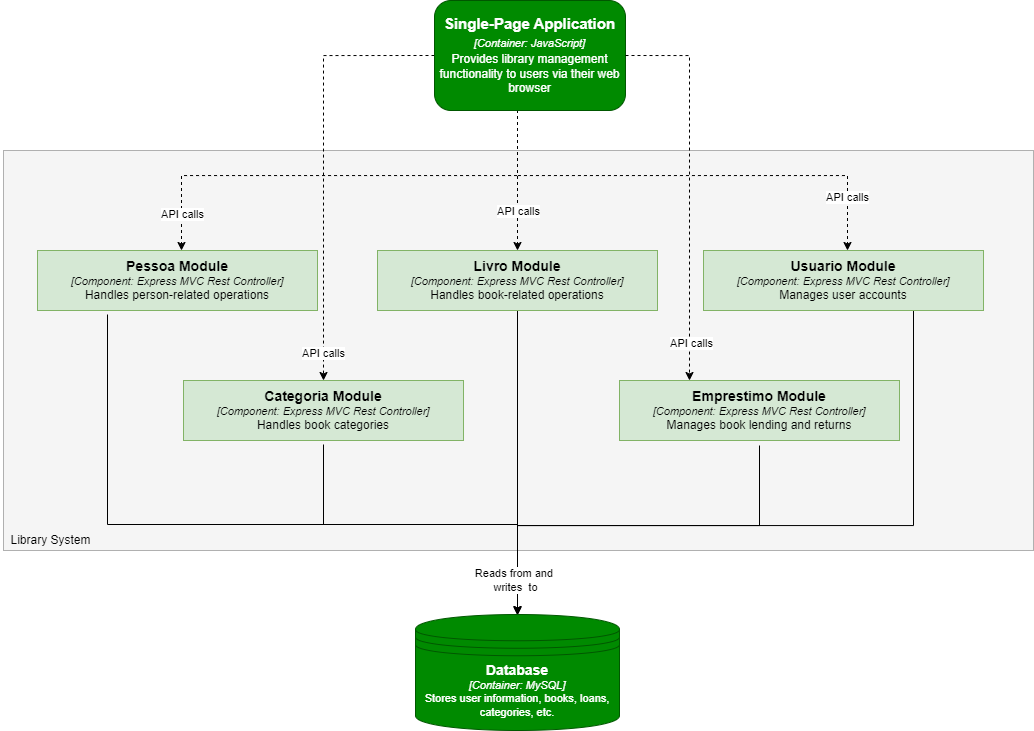

The diagram above was exported from draw.io. Its source (the exported page's mxGraphModel, read from the mxfile embedded in the PNG):
<mxGraphModel dx="1216" dy="766" grid="1" gridSize="10" guides="1" tooltips="1" connect="1" arrows="1" fold="1" page="1" pageScale="1" pageWidth="827" pageHeight="1169" math="0" shadow="0">
  <root>
    <mxCell id="0" />
    <mxCell id="1" parent="0" />
    <mxCell id="eSuxPFTRVNlSm7BkPhA3-1" value="" style="rounded=0;whiteSpace=wrap;html=1;fillColor=#f5f5f5;fontColor=#333333;strokeColor=#666666;dashed=1;dashPattern=1 1;" parent="1" vertex="1">
      <mxGeometry x="40" y="160" width="1030" height="400" as="geometry" />
    </mxCell>
    <mxCell id="eSuxPFTRVNlSm7BkPhA3-2" value="Library System" style="text;html=1;align=center;verticalAlign=middle;resizable=0;points=[];autosize=1;strokeColor=none;fillColor=none;" parent="1" vertex="1">
      <mxGeometry x="37" y="535" width="100" height="30" as="geometry" />
    </mxCell>
    <mxCell id="eSuxPFTRVNlSm7BkPhA3-12" style="edgeStyle=orthogonalEdgeStyle;rounded=0;orthogonalLoop=1;jettySize=auto;html=1;exitX=0.5;exitY=1;exitDx=0;exitDy=0;dashed=1;" parent="1" source="eSuxPFTRVNlSm7BkPhA3-4" target="eSuxPFTRVNlSm7BkPhA3-9" edge="1">
      <mxGeometry relative="1" as="geometry">
        <Array as="points">
          <mxPoint x="554" y="220" />
          <mxPoint x="554" y="220" />
        </Array>
      </mxGeometry>
    </mxCell>
    <mxCell id="eSuxPFTRVNlSm7BkPhA3-25" value="API calls" style="edgeLabel;html=1;align=center;verticalAlign=middle;resizable=0;points=[];" parent="eSuxPFTRVNlSm7BkPhA3-12" connectable="0" vertex="1">
      <mxGeometry x="0.4747" relative="1" as="geometry">
        <mxPoint as="offset" />
      </mxGeometry>
    </mxCell>
    <mxCell id="eSuxPFTRVNlSm7BkPhA3-13" style="edgeStyle=orthogonalEdgeStyle;rounded=0;orthogonalLoop=1;jettySize=auto;html=1;exitX=0.5;exitY=1;exitDx=0;exitDy=0;dashed=1;" parent="1" edge="1">
      <mxGeometry relative="1" as="geometry">
        <mxPoint x="568.5" y="110" as="sourcePoint" />
        <mxPoint x="218" y="260" as="targetPoint" />
        <Array as="points">
          <mxPoint x="554" y="110" />
          <mxPoint x="554" y="185" />
          <mxPoint x="218" y="185" />
        </Array>
      </mxGeometry>
    </mxCell>
    <mxCell id="eSuxPFTRVNlSm7BkPhA3-20" value="API calls" style="edgeLabel;html=1;align=center;verticalAlign=middle;resizable=0;points=[];" parent="eSuxPFTRVNlSm7BkPhA3-13" connectable="0" vertex="1">
      <mxGeometry x="0.8514" relative="1" as="geometry">
        <mxPoint as="offset" />
      </mxGeometry>
    </mxCell>
    <mxCell id="eSuxPFTRVNlSm7BkPhA3-14" style="edgeStyle=orthogonalEdgeStyle;rounded=0;orthogonalLoop=1;jettySize=auto;html=1;exitX=0.5;exitY=1;exitDx=0;exitDy=0;entryX=0.5;entryY=0;entryDx=0;entryDy=0;dashed=1;" parent="1" edge="1">
      <mxGeometry relative="1" as="geometry">
        <mxPoint x="568.5" y="110" as="sourcePoint" />
        <mxPoint x="884" y="260" as="targetPoint" />
        <Array as="points">
          <mxPoint x="554" y="110" />
          <mxPoint x="554" y="185" />
          <mxPoint x="884" y="185" />
        </Array>
      </mxGeometry>
    </mxCell>
    <mxCell id="eSuxPFTRVNlSm7BkPhA3-21" value="API calls" style="edgeLabel;html=1;align=center;verticalAlign=middle;resizable=0;points=[];" parent="eSuxPFTRVNlSm7BkPhA3-14" connectable="0" vertex="1">
      <mxGeometry x="0.784" y="-1" relative="1" as="geometry">
        <mxPoint as="offset" />
      </mxGeometry>
    </mxCell>
    <mxCell id="eSuxPFTRVNlSm7BkPhA3-22" style="edgeStyle=orthogonalEdgeStyle;rounded=0;orthogonalLoop=1;jettySize=auto;html=1;exitX=0;exitY=0.5;exitDx=0;exitDy=0;entryX=0.5;entryY=0;entryDx=0;entryDy=0;dashed=1;" parent="1" source="eSuxPFTRVNlSm7BkPhA3-4" target="eSuxPFTRVNlSm7BkPhA3-10" edge="1">
      <mxGeometry relative="1" as="geometry" />
    </mxCell>
    <mxCell id="eSuxPFTRVNlSm7BkPhA3-24" value="API calls" style="edgeLabel;html=1;align=center;verticalAlign=middle;resizable=0;points=[];" parent="eSuxPFTRVNlSm7BkPhA3-22" connectable="0" vertex="1">
      <mxGeometry x="0.8735" y="-1" relative="1" as="geometry">
        <mxPoint as="offset" />
      </mxGeometry>
    </mxCell>
    <mxCell id="eSuxPFTRVNlSm7BkPhA3-4" value="&lt;b style=&quot;font-size: 15px;&quot;&gt;&lt;font style=&quot;font-size: 15px;&quot;&gt;Single-Page Application&lt;/font&gt;&lt;/b&gt;&lt;div style=&quot;line-height: 120%; font-size: 15px;&quot;&gt;&lt;i style=&quot;&quot;&gt;&lt;font style=&quot;font-size: 11px;&quot;&gt;[Container: JavaScript]&lt;/font&gt;&lt;/i&gt;&lt;/div&gt;&lt;div style=&quot;line-height: 120%;&quot;&gt;&lt;span style=&quot;background-color: initial;&quot;&gt;&lt;font style=&quot;font-size: 12px;&quot;&gt;Provides library management functionality to users via their web browser&lt;/font&gt;&lt;/span&gt;&lt;br&gt;&lt;/div&gt;" style="rounded=1;whiteSpace=wrap;html=1;fillColor=#008a00;strokeColor=#005700;fontColor=#ffffff;" parent="1" vertex="1">
      <mxGeometry x="471" y="10" width="191" height="110" as="geometry" />
    </mxCell>
    <mxCell id="eSuxPFTRVNlSm7BkPhA3-30" style="edgeStyle=orthogonalEdgeStyle;rounded=0;orthogonalLoop=1;jettySize=auto;html=1;exitX=0.25;exitY=1;exitDx=0;exitDy=0;entryX=0.5;entryY=0;entryDx=0;entryDy=0;" parent="1" edge="1">
      <mxGeometry relative="1" as="geometry">
        <mxPoint x="144" y="324" as="sourcePoint" />
        <mxPoint x="554" y="624" as="targetPoint" />
        <Array as="points">
          <mxPoint x="144" y="534" />
          <mxPoint x="554" y="534" />
        </Array>
      </mxGeometry>
    </mxCell>
    <mxCell id="eSuxPFTRVNlSm7BkPhA3-6" value="&lt;b style=&quot;font-size: 14px;&quot;&gt;&lt;font style=&quot;font-size: 14px;&quot;&gt;Pessoa Module&lt;/font&gt;&lt;/b&gt;&lt;div style=&quot;&quot;&gt;&lt;div style=&quot;font-size: 11px;&quot;&gt;&lt;i&gt;[Component: Express MVC Rest Controller]&lt;/i&gt;&lt;/div&gt;&lt;div style=&quot;&quot;&gt;&lt;font style=&quot;font-size: 12px;&quot;&gt;Handles person-related operations&lt;/font&gt;&lt;/div&gt;&lt;/div&gt;" style="rounded=0;whiteSpace=wrap;html=1;fillColor=#d5e8d4;strokeColor=#82b366;" parent="1" vertex="1">
      <mxGeometry x="74" y="260" width="280" height="60" as="geometry" />
    </mxCell>
    <mxCell id="eSuxPFTRVNlSm7BkPhA3-29" style="edgeStyle=orthogonalEdgeStyle;rounded=0;orthogonalLoop=1;jettySize=auto;html=1;exitX=0.75;exitY=1;exitDx=0;exitDy=0;entryX=0.5;entryY=0;entryDx=0;entryDy=0;" parent="1" source="eSuxPFTRVNlSm7BkPhA3-7" edge="1">
      <mxGeometry relative="1" as="geometry">
        <mxPoint x="880" y="325" as="sourcePoint" />
        <mxPoint x="554" y="625" as="targetPoint" />
        <Array as="points">
          <mxPoint x="950" y="535" />
          <mxPoint x="554" y="535" />
        </Array>
      </mxGeometry>
    </mxCell>
    <mxCell id="eSuxPFTRVNlSm7BkPhA3-7" value="&lt;b style=&quot;font-size: 14px;&quot;&gt;&lt;font style=&quot;font-size: 14px;&quot;&gt;Usuario Module&lt;/font&gt;&lt;/b&gt;&lt;div style=&quot;&quot;&gt;&lt;div style=&quot;font-size: 11px;&quot;&gt;&lt;i&gt;[Component: Express MVC Rest Controller]&lt;/i&gt;&lt;/div&gt;&lt;div style=&quot;&quot;&gt;&lt;font style=&quot;font-size: 12px;&quot;&gt;Manages user accounts&lt;/font&gt;&lt;/div&gt;&lt;/div&gt;" style="rounded=0;whiteSpace=wrap;html=1;fillColor=#d5e8d4;strokeColor=#82b366;" parent="1" vertex="1">
      <mxGeometry x="740" y="260" width="280" height="60" as="geometry" />
    </mxCell>
    <mxCell id="eSuxPFTRVNlSm7BkPhA3-28" style="edgeStyle=orthogonalEdgeStyle;rounded=0;orthogonalLoop=1;jettySize=auto;html=1;exitX=0.5;exitY=1;exitDx=0;exitDy=0;entryX=0.5;entryY=0;entryDx=0;entryDy=0;" parent="1" edge="1">
      <mxGeometry relative="1" as="geometry">
        <mxPoint x="796" y="455" as="sourcePoint" />
        <mxPoint x="554" y="635" as="targetPoint" />
        <Array as="points">
          <mxPoint x="796" y="535" />
          <mxPoint x="554" y="535" />
        </Array>
      </mxGeometry>
    </mxCell>
    <mxCell id="eSuxPFTRVNlSm7BkPhA3-8" value="&lt;b style=&quot;font-size: 14px;&quot;&gt;&lt;font style=&quot;font-size: 14px;&quot;&gt;Emprestimo Module&lt;/font&gt;&lt;/b&gt;&lt;div style=&quot;&quot;&gt;&lt;div style=&quot;font-size: 11px;&quot;&gt;&lt;i&gt;[Component: Express MVC Rest Controller]&lt;/i&gt;&lt;/div&gt;&lt;div style=&quot;&quot;&gt;&lt;font style=&quot;font-size: 12px;&quot;&gt;Manages book lending and returns&lt;/font&gt;&lt;/div&gt;&lt;/div&gt;" style="rounded=0;whiteSpace=wrap;html=1;fillColor=#d5e8d4;strokeColor=#82b366;" parent="1" vertex="1">
      <mxGeometry x="656" y="390" width="280" height="60" as="geometry" />
    </mxCell>
    <mxCell id="eSuxPFTRVNlSm7BkPhA3-26" style="edgeStyle=orthogonalEdgeStyle;rounded=0;orthogonalLoop=1;jettySize=auto;html=1;exitX=0.5;exitY=1;exitDx=0;exitDy=0;" parent="1" source="eSuxPFTRVNlSm7BkPhA3-9" target="eSuxPFTRVNlSm7BkPhA3-11" edge="1">
      <mxGeometry relative="1" as="geometry" />
    </mxCell>
    <mxCell id="eSuxPFTRVNlSm7BkPhA3-9" value="&lt;b style=&quot;font-size: 14px;&quot;&gt;&lt;font style=&quot;font-size: 14px;&quot;&gt;Livro Module&lt;/font&gt;&lt;/b&gt;&lt;div style=&quot;&quot;&gt;&lt;div style=&quot;font-size: 11px;&quot;&gt;&lt;i&gt;[Component: Express MVC Rest Controller]&lt;/i&gt;&lt;/div&gt;&lt;div style=&quot;&quot;&gt;&lt;font style=&quot;font-size: 12px;&quot;&gt;Handles book-related operations&lt;/font&gt;&lt;/div&gt;&lt;/div&gt;" style="rounded=0;whiteSpace=wrap;html=1;fillColor=#d5e8d4;strokeColor=#82b366;" parent="1" vertex="1">
      <mxGeometry x="414" y="260" width="280" height="60" as="geometry" />
    </mxCell>
    <mxCell id="eSuxPFTRVNlSm7BkPhA3-27" style="edgeStyle=orthogonalEdgeStyle;rounded=0;orthogonalLoop=1;jettySize=auto;html=1;exitX=0.5;exitY=1;exitDx=0;exitDy=0;entryX=0.5;entryY=0;entryDx=0;entryDy=0;" parent="1" edge="1">
      <mxGeometry relative="1" as="geometry">
        <mxPoint x="360" y="454" as="sourcePoint" />
        <mxPoint x="554" y="634" as="targetPoint" />
        <Array as="points">
          <mxPoint x="360" y="534" />
          <mxPoint x="554" y="534" />
        </Array>
      </mxGeometry>
    </mxCell>
    <mxCell id="eSuxPFTRVNlSm7BkPhA3-31" value="Reads from and&amp;nbsp;&lt;div&gt;writes&amp;nbsp; to&lt;/div&gt;" style="edgeLabel;html=1;align=center;verticalAlign=middle;resizable=0;points=[];" parent="eSuxPFTRVNlSm7BkPhA3-27" connectable="0" vertex="1">
      <mxGeometry x="0.7615" y="-3" relative="1" as="geometry">
        <mxPoint as="offset" />
      </mxGeometry>
    </mxCell>
    <mxCell id="eSuxPFTRVNlSm7BkPhA3-10" value="&lt;b style=&quot;font-size: 14px;&quot;&gt;&lt;font style=&quot;font-size: 14px;&quot;&gt;Categoria Module&lt;/font&gt;&lt;/b&gt;&lt;div style=&quot;&quot;&gt;&lt;div style=&quot;font-size: 11px;&quot;&gt;&lt;i&gt;[Component: Express MVC Rest Controller]&lt;/i&gt;&lt;/div&gt;&lt;div style=&quot;&quot;&gt;&lt;font style=&quot;font-size: 12px;&quot;&gt;Handles book categories&lt;/font&gt;&lt;/div&gt;&lt;/div&gt;" style="rounded=0;whiteSpace=wrap;html=1;fillColor=#d5e8d4;strokeColor=#82b366;" parent="1" vertex="1">
      <mxGeometry x="220" y="390" width="280" height="60" as="geometry" />
    </mxCell>
    <mxCell id="eSuxPFTRVNlSm7BkPhA3-11" value="&lt;b&gt;&lt;font style=&quot;font-size: 14px;&quot;&gt;Database&lt;/font&gt;&lt;/b&gt;&lt;div style=&quot;font-size: 11px;&quot;&gt;&lt;div&gt;&lt;i&gt;[Container: MySQL]&lt;/i&gt;&lt;/div&gt;&lt;div&gt;Stores user information, books, loans, categories, etc.&lt;/div&gt;&lt;/div&gt;" style="shape=datastore;whiteSpace=wrap;html=1;fillColor=#008a00;strokeColor=#005700;fontColor=#ffffff;" parent="1" vertex="1">
      <mxGeometry x="452" y="624" width="204" height="116" as="geometry" />
    </mxCell>
    <mxCell id="eSuxPFTRVNlSm7BkPhA3-16" style="edgeStyle=orthogonalEdgeStyle;rounded=0;orthogonalLoop=1;jettySize=auto;html=1;entryX=0.25;entryY=0;entryDx=0;entryDy=0;dashed=1;exitX=1;exitY=0.5;exitDx=0;exitDy=0;" parent="1" source="eSuxPFTRVNlSm7BkPhA3-4" target="eSuxPFTRVNlSm7BkPhA3-8" edge="1">
      <mxGeometry relative="1" as="geometry" />
    </mxCell>
    <mxCell id="eSuxPFTRVNlSm7BkPhA3-23" value="API calls" style="edgeLabel;html=1;align=center;verticalAlign=middle;resizable=0;points=[];" parent="eSuxPFTRVNlSm7BkPhA3-16" connectable="0" vertex="1">
      <mxGeometry x="0.8108" y="1" relative="1" as="geometry">
        <mxPoint as="offset" />
      </mxGeometry>
    </mxCell>
  </root>
</mxGraphModel>